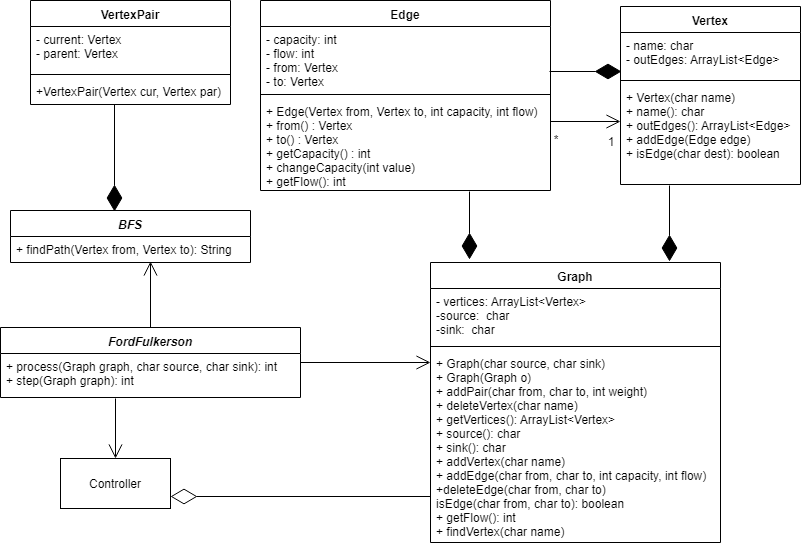

The diagram above was exported from draw.io. Its source (the exported page's mxGraphModel, read from the mxfile embedded in the PNG):
<mxGraphModel dx="1422" dy="747" grid="1" gridSize="10" guides="1" tooltips="1" connect="1" arrows="1" fold="1" page="1" pageScale="1" pageWidth="827" pageHeight="1169" math="0" shadow="0">
  <root>
    <mxCell id="0" />
    <mxCell id="1" parent="0" />
    <mxCell id="o-gIJ4ZW0cGHH3BJY3iQ-1" value="BFS" style="swimlane;fontStyle=3;align=center;verticalAlign=top;childLayout=stackLayout;horizontal=1;startSize=26;horizontalStack=0;resizeParent=1;resizeParentMax=0;resizeLast=0;collapsible=1;marginBottom=0;" parent="1" vertex="1">
      <mxGeometry x="20" y="229" width="240" height="52" as="geometry" />
    </mxCell>
    <mxCell id="o-gIJ4ZW0cGHH3BJY3iQ-4" value="+ findPath(Vertex from, Vertex to): String " style="text;strokeColor=none;fillColor=none;align=left;verticalAlign=top;spacingLeft=4;spacingRight=4;overflow=hidden;rotatable=0;points=[[0,0.5],[1,0.5]];portConstraint=eastwest;" parent="o-gIJ4ZW0cGHH3BJY3iQ-1" vertex="1">
      <mxGeometry y="26" width="240" height="26" as="geometry" />
    </mxCell>
    <mxCell id="o-gIJ4ZW0cGHH3BJY3iQ-7" value="VertexPair" style="swimlane;fontStyle=1;align=center;verticalAlign=top;childLayout=stackLayout;horizontal=1;startSize=26;horizontalStack=0;resizeParent=1;resizeParentMax=0;resizeLast=0;collapsible=1;marginBottom=0;" parent="1" vertex="1">
      <mxGeometry x="40" y="19" width="200" height="104" as="geometry" />
    </mxCell>
    <mxCell id="o-gIJ4ZW0cGHH3BJY3iQ-8" value="- current: Vertex&#10;- parent: Vertex&#10;" style="text;strokeColor=none;fillColor=none;align=left;verticalAlign=top;spacingLeft=4;spacingRight=4;overflow=hidden;rotatable=0;points=[[0,0.5],[1,0.5]];portConstraint=eastwest;" parent="o-gIJ4ZW0cGHH3BJY3iQ-7" vertex="1">
      <mxGeometry y="26" width="200" height="44" as="geometry" />
    </mxCell>
    <mxCell id="o-gIJ4ZW0cGHH3BJY3iQ-9" value="" style="line;strokeWidth=1;fillColor=none;align=left;verticalAlign=middle;spacingTop=-1;spacingLeft=3;spacingRight=3;rotatable=0;labelPosition=right;points=[];portConstraint=eastwest;" parent="o-gIJ4ZW0cGHH3BJY3iQ-7" vertex="1">
      <mxGeometry y="70" width="200" height="8" as="geometry" />
    </mxCell>
    <mxCell id="o-gIJ4ZW0cGHH3BJY3iQ-10" value="+VertexPair(Vertex cur, Vertex par)" style="text;strokeColor=none;fillColor=none;align=left;verticalAlign=top;spacingLeft=4;spacingRight=4;overflow=hidden;rotatable=0;points=[[0,0.5],[1,0.5]];portConstraint=eastwest;" parent="o-gIJ4ZW0cGHH3BJY3iQ-7" vertex="1">
      <mxGeometry y="78" width="200" height="26" as="geometry" />
    </mxCell>
    <mxCell id="o-gIJ4ZW0cGHH3BJY3iQ-13" value="Edge" style="swimlane;fontStyle=1;align=center;verticalAlign=top;childLayout=stackLayout;horizontal=1;startSize=26;horizontalStack=0;resizeParent=1;resizeParentMax=0;resizeLast=0;collapsible=1;marginBottom=0;" parent="1" vertex="1">
      <mxGeometry x="270" y="19" width="290" height="190" as="geometry" />
    </mxCell>
    <mxCell id="o-gIJ4ZW0cGHH3BJY3iQ-14" value="- capacity: int&#10;- flow: int&#10;- from: Vertex&#10;- to: Vertex&#10;" style="text;strokeColor=none;fillColor=none;align=left;verticalAlign=top;spacingLeft=4;spacingRight=4;overflow=hidden;rotatable=0;points=[[0,0.5],[1,0.5]];portConstraint=eastwest;" parent="o-gIJ4ZW0cGHH3BJY3iQ-13" vertex="1">
      <mxGeometry y="26" width="290" height="64" as="geometry" />
    </mxCell>
    <mxCell id="o-gIJ4ZW0cGHH3BJY3iQ-15" value="" style="line;strokeWidth=1;fillColor=none;align=left;verticalAlign=middle;spacingTop=-1;spacingLeft=3;spacingRight=3;rotatable=0;labelPosition=right;points=[];portConstraint=eastwest;" parent="o-gIJ4ZW0cGHH3BJY3iQ-13" vertex="1">
      <mxGeometry y="90" width="290" height="8" as="geometry" />
    </mxCell>
    <mxCell id="o-gIJ4ZW0cGHH3BJY3iQ-16" value="+ Edge(Vertex from, Vertex to, int capacity, int flow)&#10;+ from() : Vertex&#10;+ to() : Vertex&#10;+ getCapacity() : int&#10;+ changeCapacity(int value) &#10;+ getFlow(): int  &#10;&#10;" style="text;strokeColor=none;fillColor=none;align=left;verticalAlign=top;spacingLeft=4;spacingRight=4;overflow=hidden;rotatable=0;points=[[0,0.5],[1,0.5]];portConstraint=eastwest;" parent="o-gIJ4ZW0cGHH3BJY3iQ-13" vertex="1">
      <mxGeometry y="98" width="290" height="92" as="geometry" />
    </mxCell>
    <mxCell id="o-gIJ4ZW0cGHH3BJY3iQ-17" value="Vertex" style="swimlane;fontStyle=1;align=center;verticalAlign=top;childLayout=stackLayout;horizontal=1;startSize=26;horizontalStack=0;resizeParent=1;resizeParentMax=0;resizeLast=0;collapsible=1;marginBottom=0;" parent="1" vertex="1">
      <mxGeometry x="630" y="25" width="180" height="178" as="geometry" />
    </mxCell>
    <mxCell id="o-gIJ4ZW0cGHH3BJY3iQ-18" value="- name: char&#10;- outEdges: ArrayList&lt;Edge&gt;   " style="text;strokeColor=none;fillColor=none;align=left;verticalAlign=top;spacingLeft=4;spacingRight=4;overflow=hidden;rotatable=0;points=[[0,0.5],[1,0.5]];portConstraint=eastwest;" parent="o-gIJ4ZW0cGHH3BJY3iQ-17" vertex="1">
      <mxGeometry y="26" width="180" height="44" as="geometry" />
    </mxCell>
    <mxCell id="o-gIJ4ZW0cGHH3BJY3iQ-19" value="" style="line;strokeWidth=1;fillColor=none;align=left;verticalAlign=middle;spacingTop=-1;spacingLeft=3;spacingRight=3;rotatable=0;labelPosition=right;points=[];portConstraint=eastwest;" parent="o-gIJ4ZW0cGHH3BJY3iQ-17" vertex="1">
      <mxGeometry y="70" width="180" height="8" as="geometry" />
    </mxCell>
    <mxCell id="o-gIJ4ZW0cGHH3BJY3iQ-20" value="+ Vertex(char name)&#10;+ name(): char&#10;+ outEdges(): ArrayList&lt;Edge&gt;&#10;+ addEdge(Edge edge)&#10;+ isEdge(char dest): boolean&#10;" style="text;strokeColor=none;fillColor=none;align=left;verticalAlign=top;spacingLeft=4;spacingRight=4;overflow=hidden;rotatable=0;points=[[0,0.5],[1,0.5]];portConstraint=eastwest;" parent="o-gIJ4ZW0cGHH3BJY3iQ-17" vertex="1">
      <mxGeometry y="78" width="180" height="100" as="geometry" />
    </mxCell>
    <mxCell id="o-gIJ4ZW0cGHH3BJY3iQ-25" value="Graph" style="swimlane;fontStyle=1;align=center;verticalAlign=top;childLayout=stackLayout;horizontal=1;startSize=26;horizontalStack=0;resizeParent=1;resizeParentMax=0;resizeLast=0;collapsible=1;marginBottom=0;" parent="1" vertex="1">
      <mxGeometry x="440" y="281" width="290" height="280" as="geometry" />
    </mxCell>
    <mxCell id="o-gIJ4ZW0cGHH3BJY3iQ-26" value="- vertices: ArrayList&lt;Vertex&gt;&#10;-source:  char&#10;-sink:  char" style="text;strokeColor=none;fillColor=none;align=left;verticalAlign=top;spacingLeft=4;spacingRight=4;overflow=hidden;rotatable=0;points=[[0,0.5],[1,0.5]];portConstraint=eastwest;" parent="o-gIJ4ZW0cGHH3BJY3iQ-25" vertex="1">
      <mxGeometry y="26" width="290" height="54" as="geometry" />
    </mxCell>
    <mxCell id="o-gIJ4ZW0cGHH3BJY3iQ-27" value="" style="line;strokeWidth=1;fillColor=none;align=left;verticalAlign=middle;spacingTop=-1;spacingLeft=3;spacingRight=3;rotatable=0;labelPosition=right;points=[];portConstraint=eastwest;" parent="o-gIJ4ZW0cGHH3BJY3iQ-25" vertex="1">
      <mxGeometry y="80" width="290" height="8" as="geometry" />
    </mxCell>
    <mxCell id="o-gIJ4ZW0cGHH3BJY3iQ-28" value="+ Graph(char source, char sink)&#10;+ Graph(Graph o) &#10;+ addPair(char from, char to, int weight) &#10;+ deleteVertex(char name)&#10;+ getVertices(): ArrayList&lt;Vertex&gt;&#10;+ source(): char&#10;+ sink(): char&#10;+ addVertex(char name)&#10;+ addEdge(char from, char to, int capacity, int flow)&#10;+deleteEdge(char from, char to)&#10;isEdge(char from, char to): boolean&#10;+ getFlow(): int&#10;+ findVertex(char name) &#10;&#10;&#10;" style="text;strokeColor=none;fillColor=none;align=left;verticalAlign=top;spacingLeft=4;spacingRight=4;overflow=hidden;rotatable=0;points=[[0,0.5],[1,0.5]];portConstraint=eastwest;" parent="o-gIJ4ZW0cGHH3BJY3iQ-25" vertex="1">
      <mxGeometry y="88" width="290" height="192" as="geometry" />
    </mxCell>
    <mxCell id="o-gIJ4ZW0cGHH3BJY3iQ-29" value="" style="endArrow=diamondThin;endFill=1;endSize=24;html=1;entryX=0.006;entryY=0.886;entryDx=0;entryDy=0;entryPerimeter=0;" parent="1" edge="1" target="o-gIJ4ZW0cGHH3BJY3iQ-18">
      <mxGeometry width="160" relative="1" as="geometry">
        <mxPoint x="559" y="90" as="sourcePoint" />
        <mxPoint x="560" y="72.5" as="targetPoint" />
      </mxGeometry>
    </mxCell>
    <mxCell id="o-gIJ4ZW0cGHH3BJY3iQ-31" value="" style="endArrow=diamondThin;endFill=1;endSize=24;html=1;" parent="1" edge="1">
      <mxGeometry width="160" relative="1" as="geometry">
        <mxPoint x="679" y="204" as="sourcePoint" />
        <mxPoint x="679" y="280" as="targetPoint" />
      </mxGeometry>
    </mxCell>
    <mxCell id="o-gIJ4ZW0cGHH3BJY3iQ-32" value="" style="endArrow=open;endFill=1;endSize=12;html=1;" parent="1" edge="1">
      <mxGeometry width="160" relative="1" as="geometry">
        <mxPoint x="560" y="140" as="sourcePoint" />
        <mxPoint x="630" y="140" as="targetPoint" />
      </mxGeometry>
    </mxCell>
    <mxCell id="o-gIJ4ZW0cGHH3BJY3iQ-33" value="1" style="text;html=1;strokeColor=none;fillColor=none;align=center;verticalAlign=middle;whiteSpace=wrap;rounded=0;" parent="1" vertex="1">
      <mxGeometry x="600" y="150" width="40" height="20" as="geometry" />
    </mxCell>
    <mxCell id="o-gIJ4ZW0cGHH3BJY3iQ-34" value="*" style="text;html=1;strokeColor=none;fillColor=none;align=center;verticalAlign=middle;whiteSpace=wrap;rounded=0;" parent="1" vertex="1">
      <mxGeometry x="545" y="148" width="40" height="20" as="geometry" />
    </mxCell>
    <mxCell id="o-gIJ4ZW0cGHH3BJY3iQ-35" value="FordFulkerson" style="swimlane;fontStyle=3;align=center;verticalAlign=top;childLayout=stackLayout;horizontal=1;startSize=26;horizontalStack=0;resizeParent=1;resizeParentMax=0;resizeLast=0;collapsible=1;marginBottom=0;" parent="1" vertex="1">
      <mxGeometry x="10" y="346" width="300" height="70" as="geometry" />
    </mxCell>
    <mxCell id="o-gIJ4ZW0cGHH3BJY3iQ-38" value="+ process(Graph graph, char source, char sink): int&#10;+ step(Graph graph): int" style="text;strokeColor=none;fillColor=none;align=left;verticalAlign=top;spacingLeft=4;spacingRight=4;overflow=hidden;rotatable=0;points=[[0,0.5],[1,0.5]];portConstraint=eastwest;" parent="o-gIJ4ZW0cGHH3BJY3iQ-35" vertex="1">
      <mxGeometry y="26" width="300" height="44" as="geometry" />
    </mxCell>
    <mxCell id="o-gIJ4ZW0cGHH3BJY3iQ-41" value="Controller" style="html=1;" parent="1" vertex="1">
      <mxGeometry x="70" y="477" width="110" height="50" as="geometry" />
    </mxCell>
    <mxCell id="o-gIJ4ZW0cGHH3BJY3iQ-42" value="" style="endArrow=open;endFill=1;endSize=12;html=1;exitX=0.5;exitY=0;exitDx=0;exitDy=0;" parent="1" source="o-gIJ4ZW0cGHH3BJY3iQ-35" edge="1">
      <mxGeometry width="160" relative="1" as="geometry">
        <mxPoint x="250" y="110" as="sourcePoint" />
        <mxPoint x="160" y="280" as="targetPoint" />
      </mxGeometry>
    </mxCell>
    <mxCell id="o-gIJ4ZW0cGHH3BJY3iQ-43" value="" style="endArrow=open;endFill=1;endSize=12;html=1;entryX=0.5;entryY=0;entryDx=0;entryDy=0;" parent="1" edge="1" target="o-gIJ4ZW0cGHH3BJY3iQ-41">
      <mxGeometry width="160" relative="1" as="geometry">
        <mxPoint x="125" y="417" as="sourcePoint" />
        <mxPoint x="120" y="480" as="targetPoint" />
      </mxGeometry>
    </mxCell>
    <mxCell id="o-gIJ4ZW0cGHH3BJY3iQ-30" value="" style="endArrow=diamondThin;endFill=1;endSize=24;html=1;" parent="1" edge="1">
      <mxGeometry width="160" relative="1" as="geometry">
        <mxPoint x="479" y="210" as="sourcePoint" />
        <mxPoint x="479" y="278" as="targetPoint" />
        <Array as="points" />
      </mxGeometry>
    </mxCell>
    <mxCell id="o-gIJ4ZW0cGHH3BJY3iQ-44" value="" style="endArrow=open;endFill=1;endSize=12;html=1;" parent="1" edge="1">
      <mxGeometry width="160" relative="1" as="geometry">
        <mxPoint x="310" y="381" as="sourcePoint" />
        <mxPoint x="440" y="381" as="targetPoint" />
      </mxGeometry>
    </mxCell>
    <mxCell id="o-gIJ4ZW0cGHH3BJY3iQ-45" value="" style="endArrow=diamondThin;endFill=0;endSize=24;html=1;entryX=1;entryY=0.75;entryDx=0;entryDy=0;" parent="1" target="o-gIJ4ZW0cGHH3BJY3iQ-41" edge="1">
      <mxGeometry width="160" relative="1" as="geometry">
        <mxPoint x="440" y="515" as="sourcePoint" />
        <mxPoint x="580" y="370" as="targetPoint" />
        <Array as="points" />
      </mxGeometry>
    </mxCell>
    <mxCell id="o-gIJ4ZW0cGHH3BJY3iQ-6" value="" style="endArrow=diamondThin;endFill=1;endSize=24;html=1;entryX=0.435;entryY=0.019;entryDx=0;entryDy=0;entryPerimeter=0;" parent="1" edge="1" target="o-gIJ4ZW0cGHH3BJY3iQ-1">
      <mxGeometry width="160" relative="1" as="geometry">
        <mxPoint x="124" y="123" as="sourcePoint" />
        <mxPoint x="124.5" y="223" as="targetPoint" />
      </mxGeometry>
    </mxCell>
  </root>
</mxGraphModel>